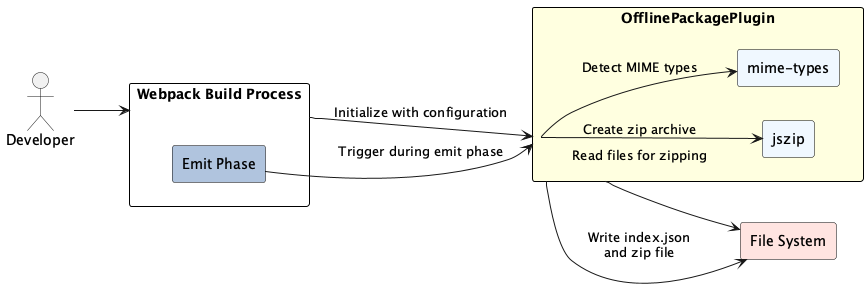

The diagram above was rendered by PlantUML. Its source (embedded in the PNG):
@startuml mcuking_offline-package-webpack-plugin
skinparam rectangle {
  BackgroundColor #ffffff
  BorderColor black
  Style roundrect
}
left to right direction

actor Developer

rectangle "Webpack Build Process" as Webpack {
  rectangle "Emit Phase" as Emit #lightsteelblue
}

rectangle "OfflinePackagePlugin" as Plugin #lightyellow {
  rectangle "jszip" as JSZip #aliceblue
  rectangle "mime-types" as MimeTypes #aliceblue
}

rectangle "File System" as FS #mistyrose

' ========== Connections ==========
Developer --> Webpack

' Webpack interactions
Webpack --> Plugin : Initialize with configuration
Emit --> Plugin : Trigger during emit phase

' OfflinePackagePlugin interactions
Plugin --> FS : Read files for zipping
Plugin --> JSZip : Create zip archive
Plugin --> MimeTypes : Detect MIME types
Plugin --> FS : Write index.json\nand zip file

@enduml